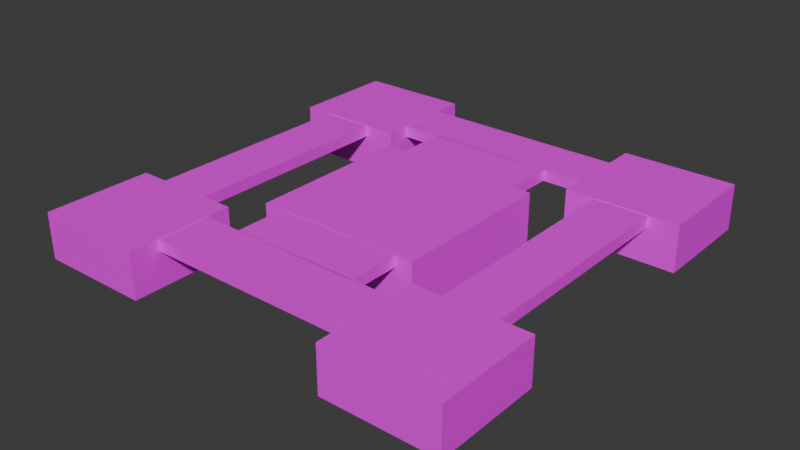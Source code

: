 # Source: 2Map-1.blend  (saved by Blender 5.2.44; exported with 4.5.12 LTS)
import bpy
from mathutils import Matrix  # noqa: F401  (used for matrix-valued properties, if any)

bpy.ops.wm.read_factory_settings(use_empty=True)
scene = bpy.context.scene
scene.name = 'Scene'

# ---- collections
col_collection = bpy.data.collections.new('Collection'); scene.collection.children.link(col_collection)

# ---- images (referenced by path relative to the original .blend; pixels are not part of the script)
import os
ASSET_DIR = os.environ.get("B2B_ASSET_DIR", "")  # directory of the original .blend (textures are referenced by path, not embedded)
HERE = os.path.dirname(os.path.abspath(__file__))  # packed textures are extracted next to this script under _unpacked/

def load_image(name, relpath, width, height, colorspace="sRGB"):
    """Load a texture the original file referenced (path relative to the .blend, or extracted next to this script)."""
    p = next((c for c in (os.path.join(HERE, relpath), os.path.join(ASSET_DIR, relpath)) if relpath and os.path.exists(c)), "")
    if p:
        img = bpy.data.images.load(p, check_existing=True)
        img.name = name
    else:  # same state as the original file: an image datablock whose file is absent (Cycles renders it pink)
        img = bpy.data.images.new(name, width, height)
        img.source = "FILE"
        img.filepath = "//" + (relpath or name)
    img.colorspace_settings.name = colorspace
    return img
img_testmap9body_png = load_image('TestMap9Body.png', 'TestMap9Body.png', 1024, 1024, 'sRGB')

# ---- materials (node trees are filled in below, after node groups)
mat_material = bpy.data.materials.new('Material')
mat_material.alpha_threshold = 0.0
mat_material.use_backface_culling_lightprobe_volume = False
mat_material.roughness = 0.5
mat_material.line_color = (0.0, 0.0, 0.0, 1.0)

# ---- material node trees
mat_material.use_nodes = True; mat_material.node_tree.nodes.clear()
_N = mat_material.node_tree.nodes; _L = mat_material.node_tree.links
n0 = _N.new('ShaderNodeOutputMaterial'); n0.name = 'Material Output'; n0.location = (300, 300)
n1 = _N.new('ShaderNodeBsdfPrincipled'); n1.name = 'Principled BSDF'; n1.location = (10, 300)
n1.inputs[3].default_value = 1.45
n2 = _N.new('ShaderNodeTexImage'); n2.name = '画像テクスチャ'; n2.location = (-280, 280)
n2.image = img_testmap9body_png
_L.new(n1.outputs[0], n0.inputs[0])
_L.new(n2.outputs[0], n1.inputs[0])
n0.is_active_output = True

# ---- world
world_world = bpy.data.worlds.new('World'); scene.world = world_world
world_world.use_nodes = True; world_world.node_tree.nodes.clear()
_N = world_world.node_tree.nodes; _L = world_world.node_tree.links
n0 = _N.new('ShaderNodeOutputWorld'); n0.name = 'World Output'; n0.location = (300, 300)
n1 = _N.new('ShaderNodeBackground'); n1.name = 'Background'; n1.location = (10, 300)
n1.inputs[0].default_value = (0.05088, 0.05088, 0.05088, 1.0)
_L.new(n1.outputs[0], n0.inputs[0])
n0.is_active_output = True
world_world.color = (0.05088, 0.05088, 0.05088)
world_world.sun_shadow_jitter_overblur = 0.0

# ---- meshes
me_cube = bpy.data.meshes.new('Cube')
me_cube.from_pydata([(40.29, 40.04, 0.004837), (40.29, 40.04, -9.346), (40.29, -40.04, 0.004837), (40.29, -40.04, -9.346), (-39.79, 40.04, 0.004837), (-39.79, 40.04, -9.346), (-39.79, -40.04, 0.004837), (-39.79, -40.04, -9.346)], [], [(0, 4, 6, 2), (3, 2, 6, 7), (7, 6, 4, 5), (5, 1, 3, 7), (1, 0, 2, 3), (5, 4, 0, 1)])
_uv = me_cube.uv_layers.new(name='UVMap')
_uv.uv.foreach_set('vector', [0.03255, 0.9736, 0.03255, 0.4745, 0.5316, 0.4745, 0.5316, 0.9736, 0.3962, 0.1396, 0.4786, 0.1396, 0.4786, 0.2705, 0.3962, 0.2705, 0.1333, 0.233, 0.2497, 0.233, 0.2497, 0.3245, 0.1333, 0.3245, 0.1525, 0.3934, 0.1525, 0.05143, 0.4934, 0.05143, 0.4934, 0.3934, 0.2558, 0.2579, 0.2558, 0.1414, 0.3459, 0.1414, 0.3459, 0.2579, 0.4174, 0.3331, 0.3013, 0.3331, 0.3013, 0.07703, 0.4174, 0.07703])
me_cube.materials.append(mat_material)
me_cube.use_mirror_vertex_groups = False
me_cube.update()
me_cube_003 = bpy.data.meshes.new('Cube.003')
me_cube_003.from_pydata([(-17.78, 37.74, 4.079), (-17.78, 37.74, -3.937), (-17.78, 19.1, 4.079), (-17.78, 19.1, -3.937), (-37.38, 37.74, 4.079), (-37.38, 37.74, -3.937), (-37.38, 19.1, 4.079), (-37.38, 19.1, -3.937)], [], [(0, 4, 6, 2), (3, 2, 6, 7), (7, 6, 4, 5), (5, 1, 3, 7), (1, 0, 2, 3), (5, 4, 0, 1)])
_uv = me_cube_003.uv_layers.new(name='UVMap')
_uv.uv.foreach_set('vector', [0.1458, 0.984, 0.1458, 0.5058, 0.2998, 0.5058, 0.2998, 0.984, 0.181, 0.1521, 0.323, 0.1521, 0.323, 0.2416, 0.181, 0.2416, 0.2023, 0.1508, 0.4055, 0.1508, 0.4055, 0.2999, 0.2023, 0.2999, 0.1346, 0.1346, 0.3576, 0.1346, 0.3576, 0.394, 0.1346, 0.394, 0.1311, 0.2425, 0.3027, 0.2425, 0.3027, 0.3361, 0.1311, 0.3361, 0.1142, 0.3597, 0.1142, 0.2569, 0.3388, 0.2569, 0.3388, 0.3597])
me_cube_003.materials.append(mat_material)
me_cube_003.use_mirror_vertex_groups = False
me_cube_003.update()
me_cube_004 = bpy.data.meshes.new('Cube.004')
me_cube_004.from_pydata([(-17.76, -19.08, 4.079), (-17.76, -19.08, -3.937), (-17.76, -37.72, 4.079), (-17.76, -37.72, -3.937), (-37.35, -19.08, 4.079), (-37.35, -19.08, -3.937), (-37.35, -37.72, 4.079), (-37.35, -37.72, -3.937)], [], [(0, 4, 6, 2), (3, 2, 6, 7), (7, 6, 4, 5), (5, 1, 3, 7), (1, 0, 2, 3), (5, 4, 0, 1)])
_uv = me_cube_004.uv_layers.new(name='UVMap')
_uv.uv.foreach_set('vector', [0.1458, 0.984, 0.1458, 0.5058, 0.2998, 0.5058, 0.2998, 0.984, 0.181, 0.1521, 0.323, 0.1521, 0.323, 0.2416, 0.181, 0.2416, 0.2023, 0.1508, 0.4055, 0.1508, 0.4055, 0.2999, 0.2023, 0.2999, 0.1346, 0.1346, 0.3576, 0.1346, 0.3576, 0.394, 0.1346, 0.394, 0.1311, 0.2425, 0.3027, 0.2425, 0.3027, 0.3361, 0.1311, 0.3361, 0.1142, 0.3597, 0.1142, 0.2569, 0.3388, 0.2569, 0.3388, 0.3597])
me_cube_004.materials.append(mat_material)
me_cube_004.use_mirror_vertex_groups = False
me_cube_004.update()
me_cube_005 = bpy.data.meshes.new('Cube.005')
me_cube_005.from_pydata([(37.89, 37.74, 4.079), (37.89, 37.74, -3.937), (37.89, 19.1, 4.079), (37.89, 19.1, -3.937), (18.3, 37.74, 4.079), (18.3, 37.74, -3.937), (18.3, 19.1, 4.079), (18.3, 19.1, -3.937)], [], [(0, 4, 6, 2), (3, 2, 6, 7), (7, 6, 4, 5), (5, 1, 3, 7), (1, 0, 2, 3), (5, 4, 0, 1)])
_uv = me_cube_005.uv_layers.new(name='UVMap')
_uv.uv.foreach_set('vector', [0.1458, 0.984, 0.1458, 0.5058, 0.2998, 0.5058, 0.2998, 0.984, 0.181, 0.1521, 0.323, 0.1521, 0.323, 0.2416, 0.181, 0.2416, 0.2023, 0.1508, 0.4055, 0.1508, 0.4055, 0.2999, 0.2023, 0.2999, 0.1346, 0.1346, 0.3576, 0.1346, 0.3576, 0.394, 0.1346, 0.394, 0.1311, 0.2425, 0.3027, 0.2425, 0.3027, 0.3361, 0.1311, 0.3361, 0.1142, 0.3597, 0.1142, 0.2569, 0.3388, 0.2569, 0.3388, 0.3597])
me_cube_005.materials.append(mat_material)
me_cube_005.use_mirror_vertex_groups = False
me_cube_005.update()
me_cube_006 = bpy.data.meshes.new('Cube.006')
me_cube_006.from_pydata([(37.92, -19.08, 4.079), (37.92, -19.08, -3.937), (37.92, -37.72, 4.079), (37.92, -37.72, -3.937), (18.32, -19.08, 4.079), (18.32, -19.08, -3.937), (18.32, -37.72, 4.079), (18.32, -37.72, -3.937)], [], [(0, 4, 6, 2), (3, 2, 6, 7), (7, 6, 4, 5), (5, 1, 3, 7), (1, 0, 2, 3), (5, 4, 0, 1)])
_uv = me_cube_006.uv_layers.new(name='UVMap')
_uv.uv.foreach_set('vector', [0.1458, 0.984, 0.1458, 0.5058, 0.2998, 0.5058, 0.2998, 0.984, 0.181, 0.1521, 0.323, 0.1521, 0.323, 0.2416, 0.181, 0.2416, 0.2023, 0.1508, 0.4055, 0.1508, 0.4055, 0.2999, 0.2023, 0.2999, 0.1346, 0.1346, 0.3576, 0.1346, 0.3576, 0.394, 0.1346, 0.394, 0.1311, 0.2425, 0.3027, 0.2425, 0.3027, 0.3361, 0.1311, 0.3361, 0.1142, 0.3597, 0.1142, 0.2569, 0.3388, 0.2569, 0.3388, 0.3597])
me_cube_006.materials.append(mat_material)
me_cube_006.use_mirror_vertex_groups = False
me_cube_006.update()
me_002 = bpy.data.meshes.new('立方体.002')
me_002.from_pydata([(18.17, 23.3, -2.02), (18.17, 23.3, -0.02025), (-17.75, 23.43, -2.02), (-17.75, 23.43, -0.02025), (18.2, 32.57, -2.02), (18.2, 32.57, -0.02025), (-17.72, 32.7, -2.02), (-17.72, 32.7, -0.02025)], [], [(0, 1, 3, 2), (2, 3, 7, 6), (6, 7, 5, 4), (4, 5, 1, 0), (2, 6, 4, 0), (7, 3, 1, 5)])
_uv = me_002.uv_layers.new(name='UVマップ')
_uv.uv.foreach_set('vector', [0.6908, 0.07395, 0.7929, 0.07395, 0.7929, 0.1761, 0.6908, 0.1761, 0.6816, 0.08418, 0.7871, 0.08418, 0.7871, 0.1896, 0.6816, 0.1896, 0.718, 0.07991, 0.8445, 0.07991, 0.8445, 0.2064, 0.718, 0.2064, 0.7229, 0.1004, 0.8246, 0.1004, 0.8246, 0.2022, 0.7229, 0.2022, 0.6524, 0.08437, 0.7175, 0.08437, 0.7175, 0.1494, 0.6524, 0.1494, 0.625, 0.2495, 0.875, 0.2495, 0.875, 1.0, 0.625, 1.0])
me_002.materials.append(mat_material)
me_002.update()
me_006 = bpy.data.meshes.new('立方体.006')
me_006.from_pydata([(11.36, 14.43, -2.02), (11.36, 14.43, -0.02025), (-10.93, 14.56, -2.02), (-10.93, 14.56, -0.02025), (11.38, 23.36, -2.02), (11.38, 23.36, -0.02025), (-10.91, 23.49, -2.02), (-10.91, 23.49, -0.02025)], [], [(0, 1, 3, 2), (2, 3, 7, 6), (6, 7, 5, 4), (4, 5, 1, 0), (2, 6, 4, 0), (7, 3, 1, 5)])
_uv = me_006.uv_layers.new(name='UVマップ')
_uv.uv.foreach_set('vector', [0.6325, 0.07885, 0.7287, 0.07885, 0.7287, 0.175, 0.6325, 0.175, 0.6249, 0.06622, 0.7251, 0.06622, 0.7251, 0.1664, 0.6249, 0.1664, 0.6575, 0.09559, 0.7713, 0.09559, 0.7713, 0.2094, 0.6575, 0.2094, 0.6384, 0.04899, 0.7491, 0.04899, 0.7491, 0.1597, 0.6384, 0.1597, 0.5937, 0.08303, 0.6914, 0.08303, 0.6914, 0.1807, 0.5937, 0.1807, 0.9343, 0.8287, 0.628, 0.828, 0.628, 0.3588, 0.9343, 0.3595])
me_006.materials.append(mat_material)
me_006.update()
me_004 = bpy.data.meshes.new('立方体.004')
me_004.from_pydata([(11.36, -23.49, -2.02), (11.36, -23.49, -0.02025), (-10.93, -23.36, -2.02), (-10.93, -23.36, -0.02025), (11.38, -14.56, -2.02), (11.38, -14.56, -0.02025), (-10.91, -14.43, -2.02), (-10.91, -14.43, -0.02025)], [], [(0, 1, 3, 2), (2, 3, 7, 6), (6, 7, 5, 4), (4, 5, 1, 0), (2, 6, 4, 0), (7, 3, 1, 5)])
_uv = me_004.uv_layers.new(name='UVマップ')
_uv.uv.foreach_set('vector', [0.6325, 0.07885, 0.7287, 0.07885, 0.7287, 0.175, 0.6325, 0.175, 0.6249, 0.06622, 0.7251, 0.06622, 0.7251, 0.1664, 0.6249, 0.1664, 0.6575, 0.09559, 0.7713, 0.09559, 0.7713, 0.2094, 0.6575, 0.2094, 0.6384, 0.04899, 0.7491, 0.04899, 0.7491, 0.1597, 0.6384, 0.1597, 0.5937, 0.08303, 0.6914, 0.08303, 0.6914, 0.1807, 0.5937, 0.1807, 0.9343, 0.8287, 0.628, 0.828, 0.628, 0.3588, 0.9343, 0.3595])
me_004.materials.append(mat_material)
me_004.update()
me_007 = bpy.data.meshes.new('立方体.007')
me_007.from_pydata([(23.33, -19.25, -2.02), (23.33, -19.25, -0.02025), (23.41, 19.26, -2.02), (23.41, 19.26, -0.02025), (32.59, -19.26, -2.02), (32.59, -19.26, -0.02025), (32.67, 19.25, -2.02), (32.67, 19.25, -0.02025)], [], [(0, 1, 3, 2), (2, 3, 7, 6), (6, 7, 5, 4), (4, 5, 1, 0), (2, 6, 4, 0), (7, 3, 1, 5)])
_uv = me_007.uv_layers.new(name='UVマップ')
_uv.uv.foreach_set('vector', [0.6908, 0.07395, 0.7929, 0.07395, 0.7929, 0.1761, 0.6908, 0.1761, 0.6816, 0.08418, 0.7871, 0.08418, 0.7871, 0.1896, 0.6816, 0.1896, 0.718, 0.07991, 0.8445, 0.07991, 0.8445, 0.2064, 0.718, 0.2064, 0.7229, 0.1004, 0.8246, 0.1004, 0.8246, 0.2022, 0.7229, 0.2022, 0.6524, 0.08437, 0.7175, 0.08437, 0.7175, 0.1494, 0.6524, 0.1494, 0.625, 0.2495, 0.875, 0.2495, 0.875, 1.0, 0.625, 1.0])
me_007.materials.append(mat_material)
me_007.update()
me_008 = bpy.data.meshes.new('立方体.008')
me_008.from_pydata([(18.17, -32.7, -2.02), (18.17, -32.7, -0.02025), (-17.75, -32.57, -2.02), (-17.75, -32.57, -0.02025), (18.2, -23.43, -2.02), (18.2, -23.43, -0.02025), (-17.72, -23.3, -2.02), (-17.72, -23.3, -0.02025)], [], [(0, 1, 3, 2), (2, 3, 7, 6), (6, 7, 5, 4), (4, 5, 1, 0), (2, 6, 4, 0), (7, 3, 1, 5)])
_uv = me_008.uv_layers.new(name='UVマップ')
_uv.uv.foreach_set('vector', [0.6908, 0.07395, 0.7929, 0.07395, 0.7929, 0.1761, 0.6908, 0.1761, 0.6816, 0.08418, 0.7871, 0.08418, 0.7871, 0.1896, 0.6816, 0.1896, 0.718, 0.07991, 0.8445, 0.07991, 0.8445, 0.2064, 0.718, 0.2064, 0.7229, 0.1004, 0.8246, 0.1004, 0.8246, 0.2022, 0.7229, 0.2022, 0.6524, 0.08437, 0.7175, 0.08437, 0.7175, 0.1494, 0.6524, 0.1494, 0.625, 0.2495, 0.875, 0.2495, 0.875, 1.0, 0.625, 1.0])
me_008.materials.append(mat_material)
me_008.update()
me_009 = bpy.data.meshes.new('立方体.009')
me_009.from_pydata([(-32.67, -19.25, -2.02), (-32.67, -19.25, -0.02025), (-32.59, 19.26, -2.02), (-32.59, 19.26, -0.02025), (-23.41, -19.26, -2.02), (-23.41, -19.26, -0.02025), (-23.33, 19.25, -2.02), (-23.33, 19.25, -0.02025)], [], [(0, 1, 3, 2), (2, 3, 7, 6), (6, 7, 5, 4), (4, 5, 1, 0), (2, 6, 4, 0), (7, 3, 1, 5)])
_uv = me_009.uv_layers.new(name='UVマップ')
_uv.uv.foreach_set('vector', [0.6908, 0.07395, 0.7929, 0.07395, 0.7929, 0.1761, 0.6908, 0.1761, 0.6816, 0.08418, 0.7871, 0.08418, 0.7871, 0.1896, 0.6816, 0.1896, 0.718, 0.07991, 0.8445, 0.07991, 0.8445, 0.2064, 0.718, 0.2064, 0.7229, 0.1004, 0.8246, 0.1004, 0.8246, 0.2022, 0.7229, 0.2022, 0.6524, 0.08437, 0.7175, 0.08437, 0.7175, 0.1494, 0.6524, 0.1494, 0.625, 0.2495, 0.875, 0.2495, 0.875, 1.0, 0.625, 1.0])
me_009.materials.append(mat_material)
me_009.update()
arm_camerapos = bpy.data.armatures.new('cameraPos')  # bones are not reproduced
arm_objectitempos = bpy.data.armatures.new('objectItemPos')  # bones are not reproduced
arm_playerpos = bpy.data.armatures.new('playerPos')  # bones are not reproduced
arm_mapcenter = bpy.data.armatures.new('mapCenter')  # bones are not reproduced
arm_coinpos = bpy.data.armatures.new('coinPos')  # bones are not reproduced
arm_x = bpy.data.armatures.new('アーマチュア')  # bones are not reproduced

# ---- objects
ob_map1body = bpy.data.objects.new('map1Body', me_cube)
ob_1camerapos = bpy.data.objects.new('1cameraPos', arm_camerapos)
ob_5objectitempos = bpy.data.objects.new('5objectItemPos', arm_objectitempos)
ob_3playerpos = bpy.data.objects.new('3playerPos', arm_playerpos)
ob_2mapcenter = bpy.data.objects.new('2mapCenter', arm_mapcenter)
ob_6coinpos = bpy.data.objects.new('6CoinPos', arm_coinpos)
ob_map1body_003 = bpy.data.objects.new('map1Body.003', me_cube_003)
ob_map1body_001 = bpy.data.objects.new('map1Body.001', me_cube_004)
ob_map1body_002 = bpy.data.objects.new('map1Body.002', me_cube_005)
ob_map1body_004 = bpy.data.objects.new('map1Body.004', me_cube_006)
ob_4itempos = bpy.data.objects.new('4itemPos', arm_x)
ob_bridge_002 = bpy.data.objects.new('bridge.002', me_002)
ob_minibridge_001 = bpy.data.objects.new('miniBridge.001', me_006)
ob_minibridge_002 = bpy.data.objects.new('miniBridge.002', me_004)
ob_bridge_003 = bpy.data.objects.new('bridge.003', me_007)
ob_bridge_001 = bpy.data.objects.new('bridge.001', me_008)
ob_bridge_004 = bpy.data.objects.new('bridge.004', me_009)

# ---- transforms, parenting, visibility, modifiers, constraints
ob_map1body.location = (0.0, 0.0, 0.0)
ob_map1body.scale = (0.362, 0.362, 1.0)
ob_map1body.lock_rotations_4d = False
ob_map1body.empty_display_type = 'ARROWS'
ob_map1body.lineart.crease_threshold = 0.0
ob_1camerapos.location = (0.0, 0.0, 0.0)
ob_5objectitempos.location = (0.0, 0.0, 0.0)
ob_3playerpos.location = (0.0, 0.0, 0.0)
ob_2mapcenter.location = (0.0, 0.0, 0.0)
ob_6coinpos.location = (0.0, 0.0, 0.0)
ob_map1body_003.location = (0.0, 0.0, -4.035)
ob_map1body_003.lock_rotations_4d = False
ob_map1body_003.empty_display_type = 'ARROWS'
ob_map1body_003.lineart.crease_threshold = 0.0
ob_map1body_001.location = (0.0, 0.0, -4.035)
ob_map1body_001.lock_rotations_4d = False
ob_map1body_001.empty_display_type = 'ARROWS'
ob_map1body_001.lineart.crease_threshold = 0.0
ob_map1body_002.location = (0.0, 0.0, -4.035)
ob_map1body_002.lock_rotations_4d = False
ob_map1body_002.empty_display_type = 'ARROWS'
ob_map1body_002.lineart.crease_threshold = 0.0
ob_map1body_004.location = (0.0, 0.0, -4.035)
ob_map1body_004.lock_rotations_4d = False
ob_map1body_004.empty_display_type = 'ARROWS'
ob_map1body_004.lineart.crease_threshold = 0.0
ob_4itempos.location = (0.0, 0.0, 0.0)
ob_bridge_002.location = (0.0, 0.0, 0.0)
ob_minibridge_001.location = (0.0, 0.0, 0.0)
ob_minibridge_002.location = (0.0, 0.0, 0.0)
ob_bridge_003.location = (0.0, 0.0, 0.0)
ob_bridge_001.location = (0.0, 0.0, 0.0)
ob_bridge_004.location = (0.0, 0.0, 0.0)

# ---- collection membership
col_collection.objects.link(ob_map1body)
col_collection.objects.link(ob_1camerapos)
col_collection.objects.link(ob_5objectitempos)
col_collection.objects.link(ob_3playerpos)
col_collection.objects.link(ob_2mapcenter)
col_collection.objects.link(ob_6coinpos)
col_collection.objects.link(ob_map1body_003)
col_collection.objects.link(ob_map1body_001)
col_collection.objects.link(ob_map1body_002)
col_collection.objects.link(ob_map1body_004)
col_collection.objects.link(ob_4itempos)
col_collection.objects.link(ob_bridge_002)
col_collection.objects.link(ob_minibridge_001)
col_collection.objects.link(ob_minibridge_002)
col_collection.objects.link(ob_bridge_003)
col_collection.objects.link(ob_bridge_001)
col_collection.objects.link(ob_bridge_004)

# ---- scene / render settings (as saved in the file)
scene.frame_start = 1; scene.frame_end = 250; scene.frame_set(20)
scene.render.engine = 'BLENDER_EEVEE_NEXT'
scene.render.bake_bias = 0.0
scene.render.bake_samples = 0
scene.eevee.fast_gi_thickness_far = 0.0
bpy.context.view_layer.update()

# ---- added for rendering (the .blend has no active camera and no usable light): camera, sun
cam_auto = bpy.data.cameras.new('AutoCamera')
cam_auto.lens = 50.0
cam_auto.sensor_width = 36.0
cam_auto.clip_end = 1737.54
ob_auto_camera = bpy.data.objects.new('AutoCamera', cam_auto)
scene.collection.objects.link(ob_auto_camera)
ob_auto_camera.location = (99.2751, -118.795, 74.5533)
ob_auto_camera.rotation_euler = (1.09748, -7.21219e-08, 0.694738)
scene.camera = ob_auto_camera
light_auto_sun = bpy.data.lights.new('AutoSun', 'SUN')
light_auto_sun.energy = 3.0
light_auto_sun.angle = 0.0523599
ob_auto_sun = bpy.data.objects.new('AutoSun', light_auto_sun)
scene.collection.objects.link(ob_auto_sun)
ob_auto_sun.rotation_euler = (0.872665, 0.174533, 0.523599)
bpy.context.view_layer.update()
